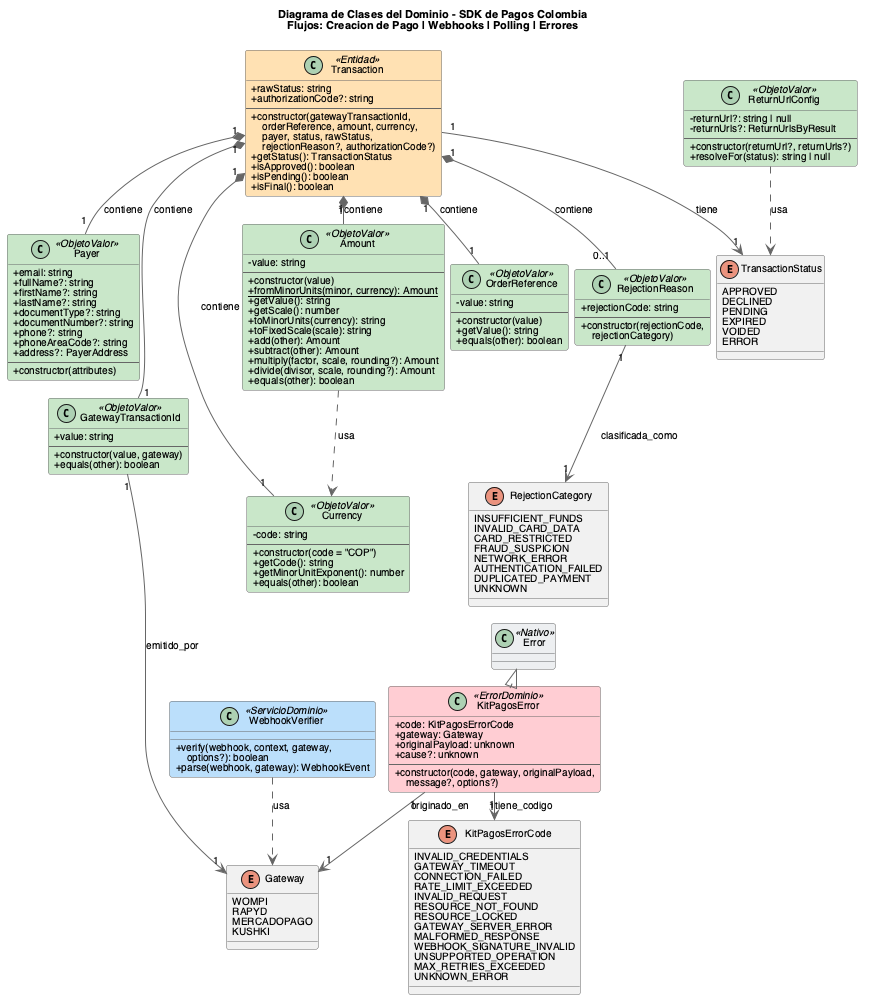

The diagram above was rendered by PlantUML. Its source (embedded in the PNG):
@startuml Domain Class Diagram - SDK
title Diagrama de Clases del Dominio - SDK de Pagos Colombia\nFlujos: Creacion de Pago | Webhooks | Polling | Errores
skinparam backgroundColor white
skinparam defaultFontName Helvetica
skinparam defaultFontSize 10
skinparam titleFontSize 11
skinparam classFontSize 10
skinparam classAttributeFontSize 10
skinparam classStereotypeFontSize 10
skinparam ArrowFontSize 10
skinparam nodesep 6
skinparam ranksep 14
skinparam classAttributeIconSize 0
skinparam class {
  BorderColor #666666
  ArrowColor #666666
}

class Error <<Nativo>> #ECEFF1

class KitPagosError <<ErrorDominio>> #FFCDD2 {
  +code: KitPagosErrorCode
  +gateway: Gateway
  +originalPayload: unknown
  +cause?: unknown
  --
  +constructor(code, gateway, originalPayload,\n    message?, options?)
}

class WebhookVerifier <<ServicioDominio>> #BBDEFB {
  +verify(webhook, context, gateway,\n    options?): boolean
  +parse(webhook, gateway): WebhookEvent
}

enum KitPagosErrorCode {
  INVALID_CREDENTIALS
  GATEWAY_TIMEOUT
  CONNECTION_FAILED
  RATE_LIMIT_EXCEEDED
  INVALID_REQUEST
  RESOURCE_NOT_FOUND
  RESOURCE_LOCKED
  GATEWAY_SERVER_ERROR
  MALFORMED_RESPONSE
  WEBHOOK_SIGNATURE_INVALID
  UNSUPPORTED_OPERATION
  MAX_RETRIES_EXCEEDED
  UNKNOWN_ERROR
}

enum Gateway {
  WOMPI
  RAPYD
  MERCADOPAGO
  KUSHKI
}

class Transaction <<Entidad>> #FFE0B2 {
  +rawStatus: string
  +authorizationCode?: string
  --
  +constructor(gatewayTransactionId,\n    orderReference, amount, currency,\n    payer, status, rawStatus,\n    rejectionReason?, authorizationCode?)
  +getStatus(): TransactionStatus
  +isApproved(): boolean
  +isPending(): boolean
  +isFinal(): boolean
}

class GatewayTransactionId <<ObjetoValor>> #C8E6C9 {
  +value: string
  --
  +constructor(value, gateway)
  +equals(other): boolean
}

class Payer <<ObjetoValor>> #C8E6C9 {
  +email: string
  +fullName?: string
  +firstName?: string
  +lastName?: string
  +documentType?: string
  +documentNumber?: string
  +phone?: string
  +phoneAreaCode?: string
  +address?: PayerAddress
  --
  +constructor(attributes)
}

class ReturnUrlConfig <<ObjetoValor>> #C8E6C9 {
  -returnUrl?: string | null
  -returnUrls?: ReturnUrlsByResult
  --
  +constructor(returnUrl?, returnUrls?)
  +resolveFor(status): string | null
}

enum TransactionStatus {
  APPROVED
  DECLINED
  PENDING
  EXPIRED
  VOIDED
  ERROR
}

class RejectionReason <<ObjetoValor>> #C8E6C9 {
  +rejectionCode: string
  --
  +constructor(rejectionCode,\n    rejectionCategory)
}

class Amount <<ObjetoValor>> #C8E6C9 {
  -value: string
  --
  +constructor(value)
  {static} +fromMinorUnits(minor, currency): Amount
  +getValue(): string
  +getScale(): number
  +toMinorUnits(currency): string
  +toFixedScale(scale): string
  +add(other): Amount
  +subtract(other): Amount
  +multiply(factor, scale, rounding?): Amount
  +divide(divisor, scale, rounding?): Amount
  +equals(other): boolean
}

class Currency <<ObjetoValor>> #C8E6C9 {
  -code: string
  --
  +constructor(code = "COP")
  +getCode(): string
  +getMinorUnitExponent(): number
  +equals(other): boolean
}

class OrderReference <<ObjetoValor>> #C8E6C9 {
  -value: string
  --
  +constructor(value)
  +getValue(): string
  +equals(other): boolean
}

enum RejectionCategory {
  INSUFFICIENT_FUNDS
  INVALID_CARD_DATA
  CARD_RESTRICTED
  FRAUD_SUSPICION
  NETWORK_ERROR
  AUTHENTICATION_FAILED
  DUPLICATED_PAYMENT
  UNKNOWN
}

Error <|-- KitPagosError
KitPagosError "1" --> "1" KitPagosErrorCode : tiene_codigo
KitPagosError "1" --> "1" Gateway : originado_en
WebhookVerifier ..> Gateway : usa

Transaction "1" --> "1" TransactionStatus : tiene
Transaction "1" *-- "1" GatewayTransactionId : contiene
Transaction "1" *-- "1" OrderReference : contiene
Transaction "1" *-- "1" Payer : contiene
Transaction "1" *-- "1" Amount : contiene
Transaction "1" *-- "1" Currency : contiene
Transaction "1" *-- "0..1" RejectionReason : contiene
GatewayTransactionId "1" --> "1" Gateway : emitido_por
RejectionReason "1" --> "1" RejectionCategory : clasificada_como
ReturnUrlConfig ..> TransactionStatus : usa
Amount ..> Currency : usa

RejectionCategory -[hidden]down- Error

@enduml